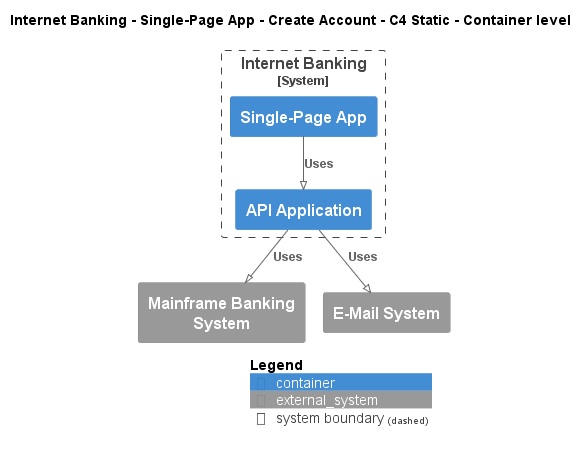

The diagram above was rendered by PlantUML. Its source (embedded in the PNG):
@startuml
!pragma layout smetana
!include ..\..\..\..\..\..\.c4s\C4_Container.puml

AddElementTag("state:new", $bgColor=green, $fontColor=#ffffff, $borderColor=green, $shadowing="False")
AddElementTag("state:changed", $bgColor=orange, $fontColor=#ffffff, $borderColor=orange, $shadowing="False")
AddElementTag("state:removed", $bgColor=red, $fontColor=#ffffff, $borderColor=red, $shadowing="False")

AddRelTag("state:new", $textColor=green, $lineColor=green)
AddRelTag("state:changed", $textColor=orange, $lineColor=orange)
AddRelTag("state:removed", $textColor=red, $lineColor=red)

SHOW_PERSON_PORTRAIT()
LAYOUT_TOP_DOWN()

skinparam linetype polyline

title Internet Banking - Single-Page App - Create Account - C4 Static - Container level


System_Boundary(BigBankPlc.SoftwareSystems.InternetBanking, "Internet Banking") {
    Container(BigBankPlc.SoftwareSystems.InternetBanking.Containers.SinglePageApp, "Single-Page App", "", "")
    Container(BigBankPlc.SoftwareSystems.InternetBanking.Containers.APIApplication, "API Application", "", "")
}
System_Ext(BigBankPlc.SoftwareSystems.MainframeBankingSystem, "Mainframe Banking System", "")
System_Ext(BigBankPlc.SoftwareSystems.EMailSystem, "E-Mail System", "")

Rel(BigBankPlc.SoftwareSystems.InternetBanking.Containers.SinglePageApp, BigBankPlc.SoftwareSystems.InternetBanking.Containers.APIApplication, "Uses")
Rel(BigBankPlc.SoftwareSystems.InternetBanking.Containers.APIApplication, BigBankPlc.SoftwareSystems.MainframeBankingSystem, "Uses")
Rel(BigBankPlc.SoftwareSystems.InternetBanking.Containers.APIApplication, BigBankPlc.SoftwareSystems.EMailSystem, "Uses")


SHOW_LEGEND()
@enduml